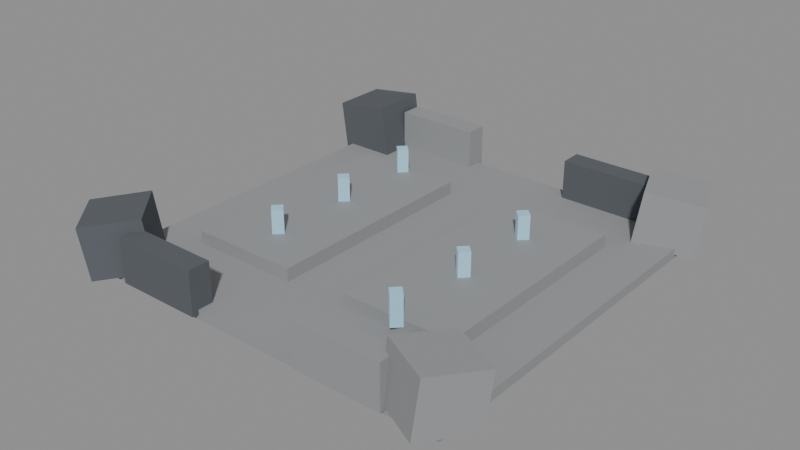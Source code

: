 # Source: DF-19.blend  (saved by Blender 5.0.118; exported with 4.5.12 LTS)
import bpy
from mathutils import Matrix  # noqa: F401  (used for matrix-valued properties, if any)

bpy.ops.wm.read_factory_settings(use_empty=True)
scene = bpy.context.scene
scene.name = 'Scene'

# ---- materials (node trees are filled in below, after node groups)
mat_magenheim_df_df_19_stone = bpy.data.materials.new('Magenheim_DF_DF-19_Stone')
mat_magenheim_df_df_19_stone.use_backface_culling = True
mat_magenheim_df_df_19_darkstone = bpy.data.materials.new('Magenheim_DF_DF-19_DarkStone')
mat_magenheim_df_df_19_darkstone.use_backface_culling = True
mat_magenheim_df_df_19_crystal = bpy.data.materials.new('Magenheim_DF_DF-19_Crystal')
mat_magenheim_df_df_19_crystal.use_backface_culling = True

# ---- material node trees
mat_magenheim_df_df_19_stone.use_nodes = True; mat_magenheim_df_df_19_stone.node_tree.nodes.clear()
_N = mat_magenheim_df_df_19_stone.node_tree.nodes; _L = mat_magenheim_df_df_19_stone.node_tree.links
n0 = _N.new('ShaderNodeBsdfPrincipled'); n0.name = 'Principled BSDF'; n0.location = (-200, 100)
n0.inputs[0].default_value = (0.29, 0.3, 0.31, 1.0)
n0.inputs[2].default_value = 0.86
n0.inputs[27].default_value = (0.0, 0.0, 0.0, 1.0)
n0.inputs[28].default_value = 1.0
n1 = _N.new('ShaderNodeOutputMaterial'); n1.name = 'Material Output'; n1.location = (200, 100)
_L.new(n0.outputs[0], n1.inputs[0])
n1.is_active_output = True
mat_magenheim_df_df_19_darkstone.use_nodes = True; mat_magenheim_df_df_19_darkstone.node_tree.nodes.clear()
_N = mat_magenheim_df_df_19_darkstone.node_tree.nodes; _L = mat_magenheim_df_df_19_darkstone.node_tree.links
n0 = _N.new('ShaderNodeBsdfPrincipled'); n0.name = 'Principled BSDF'; n0.location = (-200, 100)
n0.inputs[0].default_value = (0.095, 0.105, 0.12, 1.0)
n0.inputs[2].default_value = 0.86
n0.inputs[27].default_value = (0.0, 0.0, 0.0, 1.0)
n0.inputs[28].default_value = 1.0
n1 = _N.new('ShaderNodeOutputMaterial'); n1.name = 'Material Output'; n1.location = (200, 100)
_L.new(n0.outputs[0], n1.inputs[0])
n1.is_active_output = True
mat_magenheim_df_df_19_crystal.use_nodes = True; mat_magenheim_df_df_19_crystal.node_tree.nodes.clear()
_N = mat_magenheim_df_df_19_crystal.node_tree.nodes; _L = mat_magenheim_df_df_19_crystal.node_tree.links
n0 = _N.new('ShaderNodeBsdfPrincipled'); n0.name = 'Principled BSDF'; n0.location = (-200, 100)
n0.inputs[0].default_value = (0.34, 0.6, 0.75, 1.0)
n0.inputs[2].default_value = 0.22
n0.inputs[27].default_value = (0.0952, 0.168, 0.21, 1.0)
n0.inputs[28].default_value = 0.65
n1 = _N.new('ShaderNodeOutputMaterial'); n1.name = 'Material Output'; n1.location = (200, 100)
_L.new(n0.outputs[0], n1.inputs[0])
n1.is_active_output = True

# ---- meshes
me_districtfloor = bpy.data.meshes.new('DistrictFloor')
me_districtfloor.from_pydata([(-44.0, 44.0, -1.1), (44.0, 44.0, -1.1), (44.0, 44.0, 1.1), (-44.0, 44.0, 1.1), (-44.0, -44.0, -1.1), (44.0, -44.0, -1.1), (44.0, -44.0, 1.1), (-44.0, -44.0, 1.1)], [], [(0, 3, 2), (0, 2, 1), (4, 5, 6), (4, 6, 7), (0, 4, 7), (0, 7, 3), (1, 2, 6), (1, 6, 5), (0, 1, 5), (0, 5, 4), (3, 7, 6), (3, 6, 2)])
_uv = me_districtfloor.uv_layers.new(name='UVMap')
_uv.uv.foreach_set('vector', [0.5156, 0.4968, 0.5032, 0.4968, 0.5032, 0.003248, 0.5156, 0.4968, 0.5032, 0.003248, 0.5156, 0.003248, 0.5156, 0.5032, 0.5156, 0.9968, 0.5032, 0.9968, 0.5156, 0.5032, 0.5032, 0.9968, 0.5032, 0.5032, 0.5344, 0.003248, 0.5344, 0.4968, 0.5221, 0.4968, 0.5344, 0.003248, 0.5221, 0.4968, 0.5221, 0.003248, 0.5344, 0.9968, 0.5221, 0.9968, 0.5221, 0.5032, 0.5344, 0.9968, 0.5221, 0.5032, 0.5344, 0.5032, 0.4968, 0.003248, 0.4968, 0.4968, 0.003248, 0.4968, 0.4968, 0.003248, 0.003248, 0.4968, 0.003248, 0.003248, 0.4968, 0.9968, 0.003248, 0.9968, 0.003248, 0.5032, 0.4968, 0.9968, 0.003248, 0.5032, 0.4968, 0.5032])
me_districtfloor.materials.append(mat_magenheim_df_df_19_stone)
me_districtfloor.update()
me_boundarymass0 = bpy.data.meshes.new('BoundaryMass0')
me_boundarymass0.from_pydata([(-5.602, 6.5, -6.846), (7.272, 6.5, -5.037), (5.602, 6.5, 6.846), (-7.272, 6.5, 5.037), (-5.602, -6.5, -6.846), (7.272, -6.5, -5.037), (5.602, -6.5, 6.846), (-7.272, -6.5, 5.037)], [], [(0, 3, 2), (0, 2, 1), (4, 5, 6), (4, 6, 7), (0, 4, 7), (0, 7, 3), (1, 2, 6), (1, 6, 5), (0, 1, 5), (0, 5, 4), (3, 7, 6), (3, 6, 2)])
_uv = me_boundarymass0.uv_layers.new(name='UVMap')
_uv.uv.foreach_set('vector', [0.3114, 0.6788, 0.004852, 0.6788, 0.004852, 0.3467, 0.3114, 0.6788, 0.004852, 0.3467, 0.3114, 0.3467, 0.3212, 0.6788, 0.3212, 0.3467, 0.6277, 0.3467, 0.3212, 0.6788, 0.6277, 0.3467, 0.6277, 0.6788, 0.9951, 0.004852, 0.9951, 0.337, 0.6886, 0.337, 0.9951, 0.004852, 0.6886, 0.337, 0.6886, 0.004852, 0.9951, 0.6788, 0.6886, 0.6788, 0.6886, 0.3467, 0.9951, 0.6788, 0.6886, 0.3467, 0.9951, 0.3467, 0.004852, 0.337, 0.004852, 0.004852, 0.337, 0.004852, 0.004852, 0.337, 0.337, 0.004852, 0.337, 0.337, 0.6788, 0.337, 0.3467, 0.337, 0.3467, 0.004852, 0.6788, 0.337, 0.3467, 0.004852, 0.6788, 0.004852])
me_boundarymass0.materials.append(mat_magenheim_df_df_19_darkstone)
me_boundarymass0.update()
me_boundarymass1 = bpy.data.meshes.new('BoundaryMass1')
me_boundarymass1.from_pydata([(-9.118, 3.462, -5.037), (2.9, 8.076, -6.846), (4.459, 8.674, 5.037), (-7.559, 4.061, 6.846), (-4.459, -8.674, -5.037), (7.559, -4.061, -6.846), (9.118, -3.462, 5.037), (-2.9, -8.076, 6.846)], [], [(0, 3, 2), (0, 2, 1), (4, 5, 6), (4, 6, 7), (0, 4, 7), (0, 7, 3), (1, 2, 6), (1, 6, 5), (0, 1, 5), (0, 5, 4), (3, 7, 6), (3, 6, 2)])
_uv = me_boundarymass1.uv_layers.new(name='UVMap')
_uv.uv.foreach_set('vector', [0.004852, 0.3467, 0.3114, 0.3467, 0.3114, 0.6788, 0.004852, 0.3467, 0.3114, 0.6788, 0.004852, 0.6788, 0.9951, 0.004852, 0.9951, 0.337, 0.6886, 0.337, 0.9951, 0.004852, 0.6886, 0.337, 0.6886, 0.004852, 0.3212, 0.6788, 0.3212, 0.3467, 0.6277, 0.3467, 0.3212, 0.6788, 0.6277, 0.3467, 0.6277, 0.6788, 0.944, 0.6788, 0.6375, 0.6788, 0.6375, 0.3467, 0.944, 0.6788, 0.6375, 0.3467, 0.944, 0.3467, 0.004852, 0.004852, 0.337, 0.004852, 0.337, 0.337, 0.004852, 0.004852, 0.337, 0.337, 0.004852, 0.337, 0.3467, 0.004852, 0.6788, 0.004852, 0.6788, 0.337, 0.3467, 0.004852, 0.6788, 0.337, 0.3467, 0.337])
me_boundarymass1.materials.append(mat_magenheim_df_df_19_stone)
me_boundarymass1.update()
me_boundarymass2 = bpy.data.meshes.new('BoundaryMass2')
me_boundarymass2.from_pydata([(-8.512, 1.082, -6.846), (1.055, 9.696, -5.037), (-0.1865, 8.579, 6.846), (-9.753, -0.03533, 5.037), (0.1865, -8.579, -6.846), (9.753, 0.03533, -5.037), (8.512, -1.082, 6.846), (-1.055, -9.696, 5.037)], [], [(0, 3, 2), (0, 2, 1), (4, 5, 6), (4, 6, 7), (0, 4, 7), (0, 7, 3), (1, 2, 6), (1, 6, 5), (0, 1, 5), (0, 5, 4), (3, 7, 6), (3, 6, 2)])
_uv = me_boundarymass2.uv_layers.new(name='UVMap')
_uv.uv.foreach_set('vector', [0.6277, 0.6788, 0.3212, 0.6788, 0.3212, 0.3467, 0.6277, 0.6788, 0.3212, 0.3467, 0.6277, 0.3467, 0.6886, 0.337, 0.6886, 0.004852, 0.9951, 0.004852, 0.6886, 0.337, 0.9951, 0.004852, 0.9951, 0.337, 0.3114, 0.3467, 0.3114, 0.6788, 0.004852, 0.6788, 0.3114, 0.3467, 0.004852, 0.6788, 0.004852, 0.3467, 0.9951, 0.6788, 0.6886, 0.6788, 0.6886, 0.3467, 0.9951, 0.6788, 0.6886, 0.3467, 0.9951, 0.3467, 0.004852, 0.337, 0.004852, 0.004852, 0.337, 0.004852, 0.004852, 0.337, 0.337, 0.004852, 0.337, 0.337, 0.3467, 0.337, 0.3467, 0.004852, 0.6788, 0.004852, 0.3467, 0.337, 0.6788, 0.004852, 0.6788, 0.337])
me_boundarymass2.materials.append(mat_magenheim_df_df_19_darkstone)
me_boundarymass2.update()
me_boundarymass3 = bpy.data.meshes.new('BoundaryMass3')
me_boundarymass3.from_pydata([(-9.093, -3.528, -5.037), (-3.248, 7.942, -6.846), (-2.49, 9.43, 5.037), (-8.335, -2.04, 6.846), (2.49, -9.43, -5.037), (8.335, 2.04, -6.846), (9.093, 3.528, 5.037), (3.248, -7.942, 6.846)], [], [(0, 3, 2), (0, 2, 1), (4, 5, 6), (4, 6, 7), (0, 4, 7), (0, 7, 3), (1, 2, 6), (1, 6, 5), (0, 1, 5), (0, 5, 4), (3, 7, 6), (3, 6, 2)])
_uv = me_boundarymass3.uv_layers.new(name='UVMap')
_uv.uv.foreach_set('vector', [0.3212, 0.3467, 0.6277, 0.3467, 0.6277, 0.6788, 0.3212, 0.3467, 0.6277, 0.6788, 0.3212, 0.6788, 0.3114, 0.3467, 0.3114, 0.6788, 0.004852, 0.6788, 0.3114, 0.3467, 0.004852, 0.6788, 0.004852, 0.3467, 0.6886, 0.337, 0.6886, 0.004852, 0.9951, 0.004852, 0.6886, 0.337, 0.9951, 0.004852, 0.9951, 0.337, 0.9951, 0.6788, 0.6886, 0.6788, 0.6886, 0.3467, 0.9951, 0.6788, 0.6886, 0.3467, 0.9951, 0.3467, 0.3467, 0.004852, 0.6788, 0.004852, 0.6788, 0.337, 0.3467, 0.004852, 0.6788, 0.337, 0.3467, 0.337, 0.004852, 0.337, 0.004852, 0.004852, 0.337, 0.004852, 0.004852, 0.337, 0.337, 0.004852, 0.337, 0.337])
me_boundarymass3.materials.append(mat_magenheim_df_df_19_stone)
me_boundarymass3.update()
me_boundarynorthwest = bpy.data.meshes.new('BoundaryNorthWest')
me_boundarynorthwest.from_pydata([(-10.0, 2.5, -5.0), (10.0, 2.5, -5.0), (10.0, 2.5, 5.0), (-10.0, 2.5, 5.0), (-10.0, -2.5, -5.0), (10.0, -2.5, -5.0), (10.0, -2.5, 5.0), (-10.0, -2.5, 5.0)], [], [(0, 3, 2), (0, 2, 1), (4, 5, 6), (4, 6, 7), (0, 4, 7), (0, 7, 3), (1, 2, 6), (1, 6, 5), (0, 1, 5), (0, 5, 4), (3, 7, 6), (3, 6, 2)])
_uv = me_boundarynorthwest.uv_layers.new(name='UVMap')
_uv.uv.foreach_set('vector', [0.325, 0.645, 0.004994, 0.645, 0.004994, 0.004994, 0.325, 0.645, 0.004994, 0.004994, 0.325, 0.004994, 0.655, 0.004994, 0.655, 0.645, 0.335, 0.645, 0.655, 0.004994, 0.335, 0.645, 0.335, 0.004994, 0.165, 0.975, 0.004994, 0.975, 0.004994, 0.655, 0.165, 0.975, 0.004994, 0.655, 0.165, 0.655, 0.175, 0.975, 0.175, 0.655, 0.335, 0.655, 0.175, 0.975, 0.335, 0.655, 0.335, 0.975, 0.825, 0.004994, 0.825, 0.645, 0.665, 0.645, 0.825, 0.004994, 0.665, 0.645, 0.665, 0.004994, 0.995, 0.645, 0.835, 0.645, 0.835, 0.004994, 0.995, 0.645, 0.835, 0.004994, 0.995, 0.004994])
me_boundarynorthwest.materials.append(mat_magenheim_df_df_19_darkstone)
me_boundarynorthwest.update()
me_boundarynortheast = bpy.data.meshes.new('BoundaryNorthEast')
me_boundarynortheast.from_pydata([(-10.0, 2.5, -5.0), (10.0, 2.5, -5.0), (10.0, 2.5, 5.0), (-10.0, 2.5, 5.0), (-10.0, -2.5, -5.0), (10.0, -2.5, -5.0), (10.0, -2.5, 5.0), (-10.0, -2.5, 5.0)], [], [(0, 3, 2), (0, 2, 1), (4, 5, 6), (4, 6, 7), (0, 4, 7), (0, 7, 3), (1, 2, 6), (1, 6, 5), (0, 1, 5), (0, 5, 4), (3, 7, 6), (3, 6, 2)])
_uv = me_boundarynortheast.uv_layers.new(name='UVMap')
_uv.uv.foreach_set('vector', [0.325, 0.645, 0.004994, 0.645, 0.004994, 0.004994, 0.325, 0.645, 0.004994, 0.004994, 0.325, 0.004994, 0.655, 0.004994, 0.655, 0.645, 0.335, 0.645, 0.655, 0.004994, 0.335, 0.645, 0.335, 0.004994, 0.165, 0.975, 0.004994, 0.975, 0.004994, 0.655, 0.165, 0.975, 0.004994, 0.655, 0.165, 0.655, 0.175, 0.975, 0.175, 0.655, 0.335, 0.655, 0.175, 0.975, 0.335, 0.655, 0.335, 0.975, 0.825, 0.004994, 0.825, 0.645, 0.665, 0.645, 0.825, 0.004994, 0.665, 0.645, 0.665, 0.004994, 0.995, 0.645, 0.835, 0.645, 0.835, 0.004994, 0.995, 0.645, 0.835, 0.004994, 0.995, 0.004994])
me_boundarynortheast.materials.append(mat_magenheim_df_df_19_stone)
me_boundarynortheast.update()
me_boundarysouthwest = bpy.data.meshes.new('BoundarySouthWest')
me_boundarysouthwest.from_pydata([(-10.0, 2.5, -5.0), (10.0, 2.5, -5.0), (10.0, 2.5, 5.0), (-10.0, 2.5, 5.0), (-10.0, -2.5, -5.0), (10.0, -2.5, -5.0), (10.0, -2.5, 5.0), (-10.0, -2.5, 5.0)], [], [(0, 3, 2), (0, 2, 1), (4, 5, 6), (4, 6, 7), (0, 4, 7), (0, 7, 3), (1, 2, 6), (1, 6, 5), (0, 1, 5), (0, 5, 4), (3, 7, 6), (3, 6, 2)])
_uv = me_boundarysouthwest.uv_layers.new(name='UVMap')
_uv.uv.foreach_set('vector', [0.325, 0.645, 0.004994, 0.645, 0.004994, 0.004994, 0.325, 0.645, 0.004994, 0.004994, 0.325, 0.004994, 0.655, 0.004994, 0.655, 0.645, 0.335, 0.645, 0.655, 0.004994, 0.335, 0.645, 0.335, 0.004994, 0.165, 0.975, 0.004994, 0.975, 0.004994, 0.655, 0.165, 0.975, 0.004994, 0.655, 0.165, 0.655, 0.175, 0.975, 0.175, 0.655, 0.335, 0.655, 0.175, 0.975, 0.335, 0.655, 0.335, 0.975, 0.825, 0.004994, 0.825, 0.645, 0.665, 0.645, 0.825, 0.004994, 0.665, 0.645, 0.665, 0.004994, 0.995, 0.645, 0.835, 0.645, 0.835, 0.004994, 0.995, 0.645, 0.835, 0.004994, 0.995, 0.004994])
me_boundarysouthwest.materials.append(mat_magenheim_df_df_19_stone)
me_boundarysouthwest.update()
me_boundarysoutheast = bpy.data.meshes.new('BoundarySouthEast')
me_boundarysoutheast.from_pydata([(-10.0, 2.5, -5.0), (10.0, 2.5, -5.0), (10.0, 2.5, 5.0), (-10.0, 2.5, 5.0), (-10.0, -2.5, -5.0), (10.0, -2.5, -5.0), (10.0, -2.5, 5.0), (-10.0, -2.5, 5.0)], [], [(0, 3, 2), (0, 2, 1), (4, 5, 6), (4, 6, 7), (0, 4, 7), (0, 7, 3), (1, 2, 6), (1, 6, 5), (0, 1, 5), (0, 5, 4), (3, 7, 6), (3, 6, 2)])
_uv = me_boundarysoutheast.uv_layers.new(name='UVMap')
_uv.uv.foreach_set('vector', [0.325, 0.645, 0.004994, 0.645, 0.004994, 0.004994, 0.325, 0.645, 0.004994, 0.004994, 0.325, 0.004994, 0.655, 0.004994, 0.655, 0.645, 0.335, 0.645, 0.655, 0.004994, 0.335, 0.645, 0.335, 0.004994, 0.165, 0.975, 0.004994, 0.975, 0.004994, 0.655, 0.165, 0.975, 0.004994, 0.655, 0.165, 0.655, 0.175, 0.975, 0.175, 0.655, 0.335, 0.655, 0.175, 0.975, 0.335, 0.655, 0.335, 0.975, 0.825, 0.004994, 0.825, 0.645, 0.665, 0.645, 0.825, 0.004994, 0.665, 0.645, 0.665, 0.004994, 0.995, 0.645, 0.835, 0.645, 0.835, 0.004994, 0.995, 0.645, 0.835, 0.004994, 0.995, 0.004994])
me_boundarysoutheast.materials.append(mat_magenheim_df_df_19_darkstone)
me_boundarysoutheast.update()
me_shapingplatforma = bpy.data.meshes.new('ShapingPlatformA')
me_shapingplatforma.from_pydata([(-12.5, 26.0, -1.5), (12.5, 26.0, -1.5), (12.5, 26.0, 1.5), (-12.5, 26.0, 1.5), (-12.5, -26.0, -1.5), (12.5, -26.0, -1.5), (12.5, -26.0, 1.5), (-12.5, -26.0, 1.5)], [], [(0, 3, 2), (0, 2, 1), (4, 5, 6), (4, 6, 7), (0, 4, 7), (0, 7, 3), (1, 2, 6), (1, 6, 5), (0, 1, 5), (0, 5, 4), (3, 7, 6), (3, 6, 2)])
_uv = me_shapingplatforma.uv_layers.new(name='UVMap')
_uv.uv.foreach_set('vector', [0.9954, 0.4088, 0.9469, 0.4088, 0.9469, 0.004624, 0.9954, 0.4088, 0.9469, 0.004624, 0.9954, 0.004624, 0.9954, 0.418, 0.9954, 0.8221, 0.9469, 0.8221, 0.9954, 0.418, 0.9469, 0.8221, 0.9469, 0.418, 0.8799, 0.004624, 0.8799, 0.8452, 0.8314, 0.8452, 0.8799, 0.004624, 0.8314, 0.8452, 0.8314, 0.004624, 0.9376, 0.8452, 0.8891, 0.8452, 0.8891, 0.004624, 0.9376, 0.8452, 0.8891, 0.004624, 0.9376, 0.004624, 0.4088, 0.8452, 0.004624, 0.8452, 0.004624, 0.004624, 0.4088, 0.8452, 0.004624, 0.004624, 0.4088, 0.004624, 0.418, 0.8452, 0.418, 0.004624, 0.8221, 0.004624, 0.418, 0.8452, 0.8221, 0.004624, 0.8221, 0.8452])
me_shapingplatforma.materials.append(mat_magenheim_df_df_19_stone)
me_shapingplatforma.update()
me_shapingplatformb = bpy.data.meshes.new('ShapingPlatformB')
me_shapingplatformb.from_pydata([(-12.5, 26.0, -1.5), (12.5, 26.0, -1.5), (12.5, 26.0, 1.5), (-12.5, 26.0, 1.5), (-12.5, -26.0, -1.5), (12.5, -26.0, -1.5), (12.5, -26.0, 1.5), (-12.5, -26.0, 1.5)], [], [(0, 3, 2), (0, 2, 1), (4, 5, 6), (4, 6, 7), (0, 4, 7), (0, 7, 3), (1, 2, 6), (1, 6, 5), (0, 1, 5), (0, 5, 4), (3, 7, 6), (3, 6, 2)])
_uv = me_shapingplatformb.uv_layers.new(name='UVMap')
_uv.uv.foreach_set('vector', [0.9954, 0.4088, 0.9469, 0.4088, 0.9469, 0.004624, 0.9954, 0.4088, 0.9469, 0.004624, 0.9954, 0.004624, 0.9954, 0.418, 0.9954, 0.8221, 0.9469, 0.8221, 0.9954, 0.418, 0.9469, 0.8221, 0.9469, 0.418, 0.8799, 0.004624, 0.8799, 0.8452, 0.8314, 0.8452, 0.8799, 0.004624, 0.8314, 0.8452, 0.8314, 0.004624, 0.9376, 0.8452, 0.8891, 0.8452, 0.8891, 0.004624, 0.9376, 0.8452, 0.8891, 0.004624, 0.9376, 0.004624, 0.4088, 0.8452, 0.004624, 0.8452, 0.004624, 0.004624, 0.4088, 0.8452, 0.004624, 0.004624, 0.4088, 0.004624, 0.418, 0.8452, 0.418, 0.004624, 0.8221, 0.004624, 0.418, 0.8452, 0.8221, 0.004624, 0.8221, 0.8452])
me_shapingplatformb.materials.append(mat_magenheim_df_df_19_stone)
me_shapingplatformb.update()
me_shapingfixture0 = bpy.data.meshes.new('ShapingFixture0')
me_shapingfixture0.from_pydata([(-1.768, 0.0, -3.5), (0.0, 1.768, -3.5), (0.0, 1.768, 3.5), (-1.768, 0.0, 3.5), (0.0, -1.768, -3.5), (1.768, 0.0, -3.5), (1.768, 0.0, 3.5), (0.0, -1.768, 3.5)], [], [(0, 3, 2), (0, 2, 1), (4, 5, 6), (4, 6, 7), (0, 4, 7), (0, 7, 3), (1, 2, 6), (1, 6, 5), (0, 1, 5), (0, 5, 4), (3, 7, 6), (3, 6, 2)])
_uv = me_shapingfixture0.uv_layers.new(name='UVMap')
_uv.uv.foreach_set('vector', [0.005207, 0.676, 0.005207, 0.005207, 0.2448, 0.005207, 0.005207, 0.676, 0.2448, 0.005207, 0.2448, 0.676, 0.4948, 0.676, 0.2552, 0.676, 0.2552, 0.005207, 0.4948, 0.676, 0.2552, 0.005207, 0.4948, 0.005207, 0.7448, 0.676, 0.5052, 0.676, 0.5052, 0.005207, 0.7448, 0.676, 0.5052, 0.005207, 0.7448, 0.005207, 0.7552, 0.676, 0.7552, 0.005207, 0.9948, 0.005207, 0.7552, 0.676, 0.9948, 0.005207, 0.9948, 0.676, 0.2448, 0.926, 0.005207, 0.926, 0.005207, 0.6865, 0.2448, 0.926, 0.005207, 0.6865, 0.2448, 0.6865, 0.2552, 0.6865, 0.4948, 0.6865, 0.4948, 0.926, 0.2552, 0.6865, 0.4948, 0.926, 0.2552, 0.926])
me_shapingfixture0.materials.append(mat_magenheim_df_df_19_crystal)
me_shapingfixture0.update()
me_shapingfixture1 = bpy.data.meshes.new('ShapingFixture1')
me_shapingfixture1.from_pydata([(-1.768, 0.0, -3.5), (0.0, 1.768, -3.5), (0.0, 1.768, 3.5), (-1.768, 0.0, 3.5), (0.0, -1.768, -3.5), (1.768, 0.0, -3.5), (1.768, 0.0, 3.5), (0.0, -1.768, 3.5)], [], [(0, 3, 2), (0, 2, 1), (4, 5, 6), (4, 6, 7), (0, 4, 7), (0, 7, 3), (1, 2, 6), (1, 6, 5), (0, 1, 5), (0, 5, 4), (3, 7, 6), (3, 6, 2)])
_uv = me_shapingfixture1.uv_layers.new(name='UVMap')
_uv.uv.foreach_set('vector', [0.5052, 0.676, 0.5052, 0.005207, 0.7448, 0.005207, 0.5052, 0.676, 0.7448, 0.005207, 0.7448, 0.676, 0.2448, 0.676, 0.005207, 0.676, 0.005207, 0.005207, 0.2448, 0.676, 0.005207, 0.005207, 0.2448, 0.005207, 0.4948, 0.676, 0.2552, 0.676, 0.2552, 0.005207, 0.4948, 0.676, 0.2552, 0.005207, 0.4948, 0.005207, 0.7552, 0.676, 0.7552, 0.005207, 0.9948, 0.005207, 0.7552, 0.676, 0.9948, 0.005207, 0.9948, 0.676, 0.2448, 0.926, 0.005207, 0.926, 0.005207, 0.6865, 0.2448, 0.926, 0.005207, 0.6865, 0.2448, 0.6865, 0.2552, 0.6865, 0.4948, 0.6865, 0.4948, 0.926, 0.2552, 0.6865, 0.4948, 0.926, 0.2552, 0.926])
me_shapingfixture1.materials.append(mat_magenheim_df_df_19_crystal)
me_shapingfixture1.update()
me_shapingfixture2 = bpy.data.meshes.new('ShapingFixture2')
me_shapingfixture2.from_pydata([(-1.768, -2.384e-07, -3.5), (0.0, 1.768, -3.5), (0.0, 1.768, 3.5), (-1.768, -2.384e-07, 3.5), (0.0, -1.768, -3.5), (1.768, 0.0, -3.5), (1.768, 0.0, 3.5), (0.0, -1.768, 3.5)], [], [(0, 3, 2), (0, 2, 1), (4, 5, 6), (4, 6, 7), (0, 4, 7), (0, 7, 3), (1, 2, 6), (1, 6, 5), (0, 1, 5), (0, 5, 4), (3, 7, 6), (3, 6, 2)])
_uv = me_shapingfixture2.uv_layers.new(name='UVMap')
_uv.uv.foreach_set('vector', [0.5052, 0.676, 0.5052, 0.005207, 0.7448, 0.005207, 0.5052, 0.676, 0.7448, 0.005207, 0.7448, 0.676, 0.2448, 0.676, 0.005207, 0.676, 0.005207, 0.005207, 0.2448, 0.676, 0.005207, 0.005207, 0.2448, 0.005207, 0.9948, 0.676, 0.7552, 0.676, 0.7552, 0.005207, 0.9948, 0.676, 0.7552, 0.005207, 0.9948, 0.005207, 0.2552, 0.676, 0.2552, 0.005207, 0.4948, 0.005207, 0.2552, 0.676, 0.4948, 0.005207, 0.4948, 0.676, 0.2448, 0.6865, 0.2448, 0.926, 0.005207, 0.926, 0.2448, 0.6865, 0.005207, 0.926, 0.005207, 0.6865, 0.2552, 0.6865, 0.4948, 0.6865, 0.4948, 0.926, 0.2552, 0.6865, 0.4948, 0.926, 0.2552, 0.926])
me_shapingfixture2.materials.append(mat_magenheim_df_df_19_crystal)
me_shapingfixture2.update()
me_shapingfixture3 = bpy.data.meshes.new('ShapingFixture3')
me_shapingfixture3.from_pydata([(-1.768, 0.0, -3.5), (0.0, 1.768, -3.5), (0.0, 1.768, 3.5), (-1.768, 0.0, 3.5), (0.0, -1.768, -3.5), (1.768, 0.0, -3.5), (1.768, 0.0, 3.5), (0.0, -1.768, 3.5)], [], [(0, 3, 2), (0, 2, 1), (4, 5, 6), (4, 6, 7), (0, 4, 7), (0, 7, 3), (1, 2, 6), (1, 6, 5), (0, 1, 5), (0, 5, 4), (3, 7, 6), (3, 6, 2)])
_uv = me_shapingfixture3.uv_layers.new(name='UVMap')
_uv.uv.foreach_set('vector', [0.005207, 0.676, 0.005207, 0.005207, 0.2448, 0.005207, 0.005207, 0.676, 0.2448, 0.005207, 0.2448, 0.676, 0.4948, 0.676, 0.2552, 0.676, 0.2552, 0.005207, 0.4948, 0.676, 0.2552, 0.005207, 0.4948, 0.005207, 0.7448, 0.676, 0.5052, 0.676, 0.5052, 0.005207, 0.7448, 0.676, 0.5052, 0.005207, 0.7448, 0.005207, 0.7552, 0.676, 0.7552, 0.005207, 0.9948, 0.005207, 0.7552, 0.676, 0.9948, 0.005207, 0.9948, 0.676, 0.2448, 0.926, 0.005207, 0.926, 0.005207, 0.6865, 0.2448, 0.926, 0.005207, 0.6865, 0.2448, 0.6865, 0.2552, 0.6865, 0.4948, 0.6865, 0.4948, 0.926, 0.2552, 0.6865, 0.4948, 0.926, 0.2552, 0.926])
me_shapingfixture3.materials.append(mat_magenheim_df_df_19_crystal)
me_shapingfixture3.update()
me_shapingfixture4 = bpy.data.meshes.new('ShapingFixture4')
me_shapingfixture4.from_pydata([(-1.768, 0.0, -3.5), (0.0, 1.768, -3.5), (0.0, 1.768, 3.5), (-1.768, 0.0, 3.5), (0.0, -1.768, -3.5), (1.768, 0.0, -3.5), (1.768, 0.0, 3.5), (0.0, -1.768, 3.5)], [], [(0, 3, 2), (0, 2, 1), (4, 5, 6), (4, 6, 7), (0, 4, 7), (0, 7, 3), (1, 2, 6), (1, 6, 5), (0, 1, 5), (0, 5, 4), (3, 7, 6), (3, 6, 2)])
_uv = me_shapingfixture4.uv_layers.new(name='UVMap')
_uv.uv.foreach_set('vector', [0.005207, 0.676, 0.005207, 0.005207, 0.2448, 0.005207, 0.005207, 0.676, 0.2448, 0.005207, 0.2448, 0.676, 0.4948, 0.676, 0.2552, 0.676, 0.2552, 0.005207, 0.4948, 0.676, 0.2552, 0.005207, 0.4948, 0.005207, 0.7448, 0.676, 0.5052, 0.676, 0.5052, 0.005207, 0.7448, 0.676, 0.5052, 0.005207, 0.7448, 0.005207, 0.7552, 0.676, 0.7552, 0.005207, 0.9948, 0.005207, 0.7552, 0.676, 0.9948, 0.005207, 0.9948, 0.676, 0.2448, 0.926, 0.005207, 0.926, 0.005207, 0.6865, 0.2448, 0.926, 0.005207, 0.6865, 0.2448, 0.6865, 0.2552, 0.6865, 0.4948, 0.6865, 0.4948, 0.926, 0.2552, 0.6865, 0.4948, 0.926, 0.2552, 0.926])
me_shapingfixture4.materials.append(mat_magenheim_df_df_19_crystal)
me_shapingfixture4.update()
me_shapingfixture5 = bpy.data.meshes.new('ShapingFixture5')
me_shapingfixture5.from_pydata([(-1.768, 0.0, -3.5), (0.0, 1.768, -3.5), (0.0, 1.768, 3.5), (-1.768, 0.0, 3.5), (0.0, -1.768, -3.5), (1.768, 0.0, -3.5), (1.768, 0.0, 3.5), (0.0, -1.768, 3.5)], [], [(0, 3, 2), (0, 2, 1), (4, 5, 6), (4, 6, 7), (0, 4, 7), (0, 7, 3), (1, 2, 6), (1, 6, 5), (0, 1, 5), (0, 5, 4), (3, 7, 6), (3, 6, 2)])
_uv = me_shapingfixture5.uv_layers.new(name='UVMap')
_uv.uv.foreach_set('vector', [0.005207, 0.676, 0.005207, 0.005207, 0.2448, 0.005207, 0.005207, 0.676, 0.2448, 0.005207, 0.2448, 0.676, 0.4948, 0.676, 0.2552, 0.676, 0.2552, 0.005207, 0.4948, 0.676, 0.2552, 0.005207, 0.4948, 0.005207, 0.7448, 0.676, 0.5052, 0.676, 0.5052, 0.005207, 0.7448, 0.676, 0.5052, 0.005207, 0.7448, 0.005207, 0.7552, 0.676, 0.7552, 0.005207, 0.9948, 0.005207, 0.7552, 0.676, 0.9948, 0.005207, 0.9948, 0.676, 0.2448, 0.6865, 0.2448, 0.926, 0.005207, 0.926, 0.2448, 0.6865, 0.005207, 0.926, 0.005207, 0.6865, 0.2552, 0.6865, 0.4948, 0.6865, 0.4948, 0.926, 0.2552, 0.6865, 0.4948, 0.926, 0.2552, 0.926])
me_shapingfixture5.materials.append(mat_magenheim_df_df_19_crystal)
me_shapingfixture5.update()

# ---- objects
ob_districtfloor = bpy.data.objects.new('DistrictFloor', me_districtfloor)
ob_boundarymass0 = bpy.data.objects.new('BoundaryMass0', me_boundarymass0)
ob_boundarymass1 = bpy.data.objects.new('BoundaryMass1', me_boundarymass1)
ob_boundarymass2 = bpy.data.objects.new('BoundaryMass2', me_boundarymass2)
ob_boundarymass3 = bpy.data.objects.new('BoundaryMass3', me_boundarymass3)
ob_boundarynorthwest = bpy.data.objects.new('BoundaryNorthWest', me_boundarynorthwest)
ob_boundarynortheast = bpy.data.objects.new('BoundaryNorthEast', me_boundarynortheast)
ob_boundarysouthwest = bpy.data.objects.new('BoundarySouthWest', me_boundarysouthwest)
ob_boundarysoutheast = bpy.data.objects.new('BoundarySouthEast', me_boundarysoutheast)
ob_shapingplatforma = bpy.data.objects.new('ShapingPlatformA', me_shapingplatforma)
ob_shapingplatformb = bpy.data.objects.new('ShapingPlatformB', me_shapingplatformb)
ob_shapingfixture0 = bpy.data.objects.new('ShapingFixture0', me_shapingfixture0)
ob_shapingfixture1 = bpy.data.objects.new('ShapingFixture1', me_shapingfixture1)
ob_shapingfixture2 = bpy.data.objects.new('ShapingFixture2', me_shapingfixture2)
ob_shapingfixture3 = bpy.data.objects.new('ShapingFixture3', me_shapingfixture3)
ob_shapingfixture4 = bpy.data.objects.new('ShapingFixture4', me_shapingfixture4)
ob_shapingfixture5 = bpy.data.objects.new('ShapingFixture5', me_shapingfixture5)

# ---- transforms, parenting, visibility, modifiers, constraints
ob_districtfloor.location = (0.0, 0.0, -1.1)
ob_boundarymass0.location = (-40.0, 40.0, 5.0)
ob_boundarymass1.location = (40.0, 40.0, 5.0)
ob_boundarymass2.location = (-40.0, -40.0, 5.0)
ob_boundarymass3.location = (40.0, -40.0, 5.0)
ob_boundarynorthwest.location = (-23.0, -43.0, 4.0)
ob_boundarynortheast.location = (23.0, -43.0, 4.0)
ob_boundarysouthwest.location = (-23.0, 43.0, 4.0)
ob_boundarysoutheast.location = (23.0, 43.0, 4.0)
ob_shapingplatforma.location = (-20.0, 0.0, 1.5)
ob_shapingplatformb.location = (20.0, 0.0, 1.5)
ob_shapingfixture0.location = (-20.0, 24.0, 5.0)
ob_shapingfixture1.location = (20.0, 14.0, 5.0)
ob_shapingfixture2.location = (-20.0, 4.0, 5.0)
ob_shapingfixture3.location = (20.0, -6.0, 5.0)
ob_shapingfixture4.location = (-20.0, -16.0, 5.0)
ob_shapingfixture5.location = (20.0, -26.0, 5.0)

# ---- collection membership
scene.collection.objects.link(ob_districtfloor)
scene.collection.objects.link(ob_boundarymass0)
scene.collection.objects.link(ob_boundarymass1)
scene.collection.objects.link(ob_boundarymass2)
scene.collection.objects.link(ob_boundarymass3)
scene.collection.objects.link(ob_boundarynorthwest)
scene.collection.objects.link(ob_boundarynortheast)
scene.collection.objects.link(ob_boundarysouthwest)
scene.collection.objects.link(ob_boundarysoutheast)
scene.collection.objects.link(ob_shapingplatforma)
scene.collection.objects.link(ob_shapingplatformb)
scene.collection.objects.link(ob_shapingfixture0)
scene.collection.objects.link(ob_shapingfixture1)
scene.collection.objects.link(ob_shapingfixture2)
scene.collection.objects.link(ob_shapingfixture3)
scene.collection.objects.link(ob_shapingfixture4)
scene.collection.objects.link(ob_shapingfixture5)

# ---- scene / render settings (as saved in the file)
scene.frame_start = 1; scene.frame_end = 250; scene.frame_set(1)
scene.render.engine = 'BLENDER_EEVEE_NEXT'
scene.render.bake_bias = 0.0
scene.render.bake_samples = 0
scene.cycles.sampling_pattern = 'TABULATED_SOBOL'
scene.eevee.use_volume_custom_range = False
bpy.context.view_layer.update()

# ---- added for rendering (the .blend has no active camera and no usable light): camera, sun + grey world if the file has none
cam_auto = bpy.data.cameras.new('AutoCamera')
cam_auto.lens = 50.0
cam_auto.sensor_width = 36.0
cam_auto.clip_end = 2276.14
ob_auto_camera = bpy.data.objects.new('AutoCamera', cam_auto)
scene.collection.objects.link(ob_auto_camera)
ob_auto_camera.location = (129.378, -156.145, 108.579)
ob_auto_camera.rotation_euler = (1.09748, -7.21219e-08, 0.694738)
scene.camera = ob_auto_camera
light_auto_sun = bpy.data.lights.new('AutoSun', 'SUN')
light_auto_sun.energy = 3.0
light_auto_sun.angle = 0.0523599
ob_auto_sun = bpy.data.objects.new('AutoSun', light_auto_sun)
scene.collection.objects.link(ob_auto_sun)
ob_auto_sun.rotation_euler = (0.872665, 0.174533, 0.523599)
if scene.world is None:
    world_auto = bpy.data.worlds.new('AutoWorld')
    world_auto.color = (0.3, 0.3, 0.3)
    scene.world = world_auto
bpy.context.view_layer.update()
